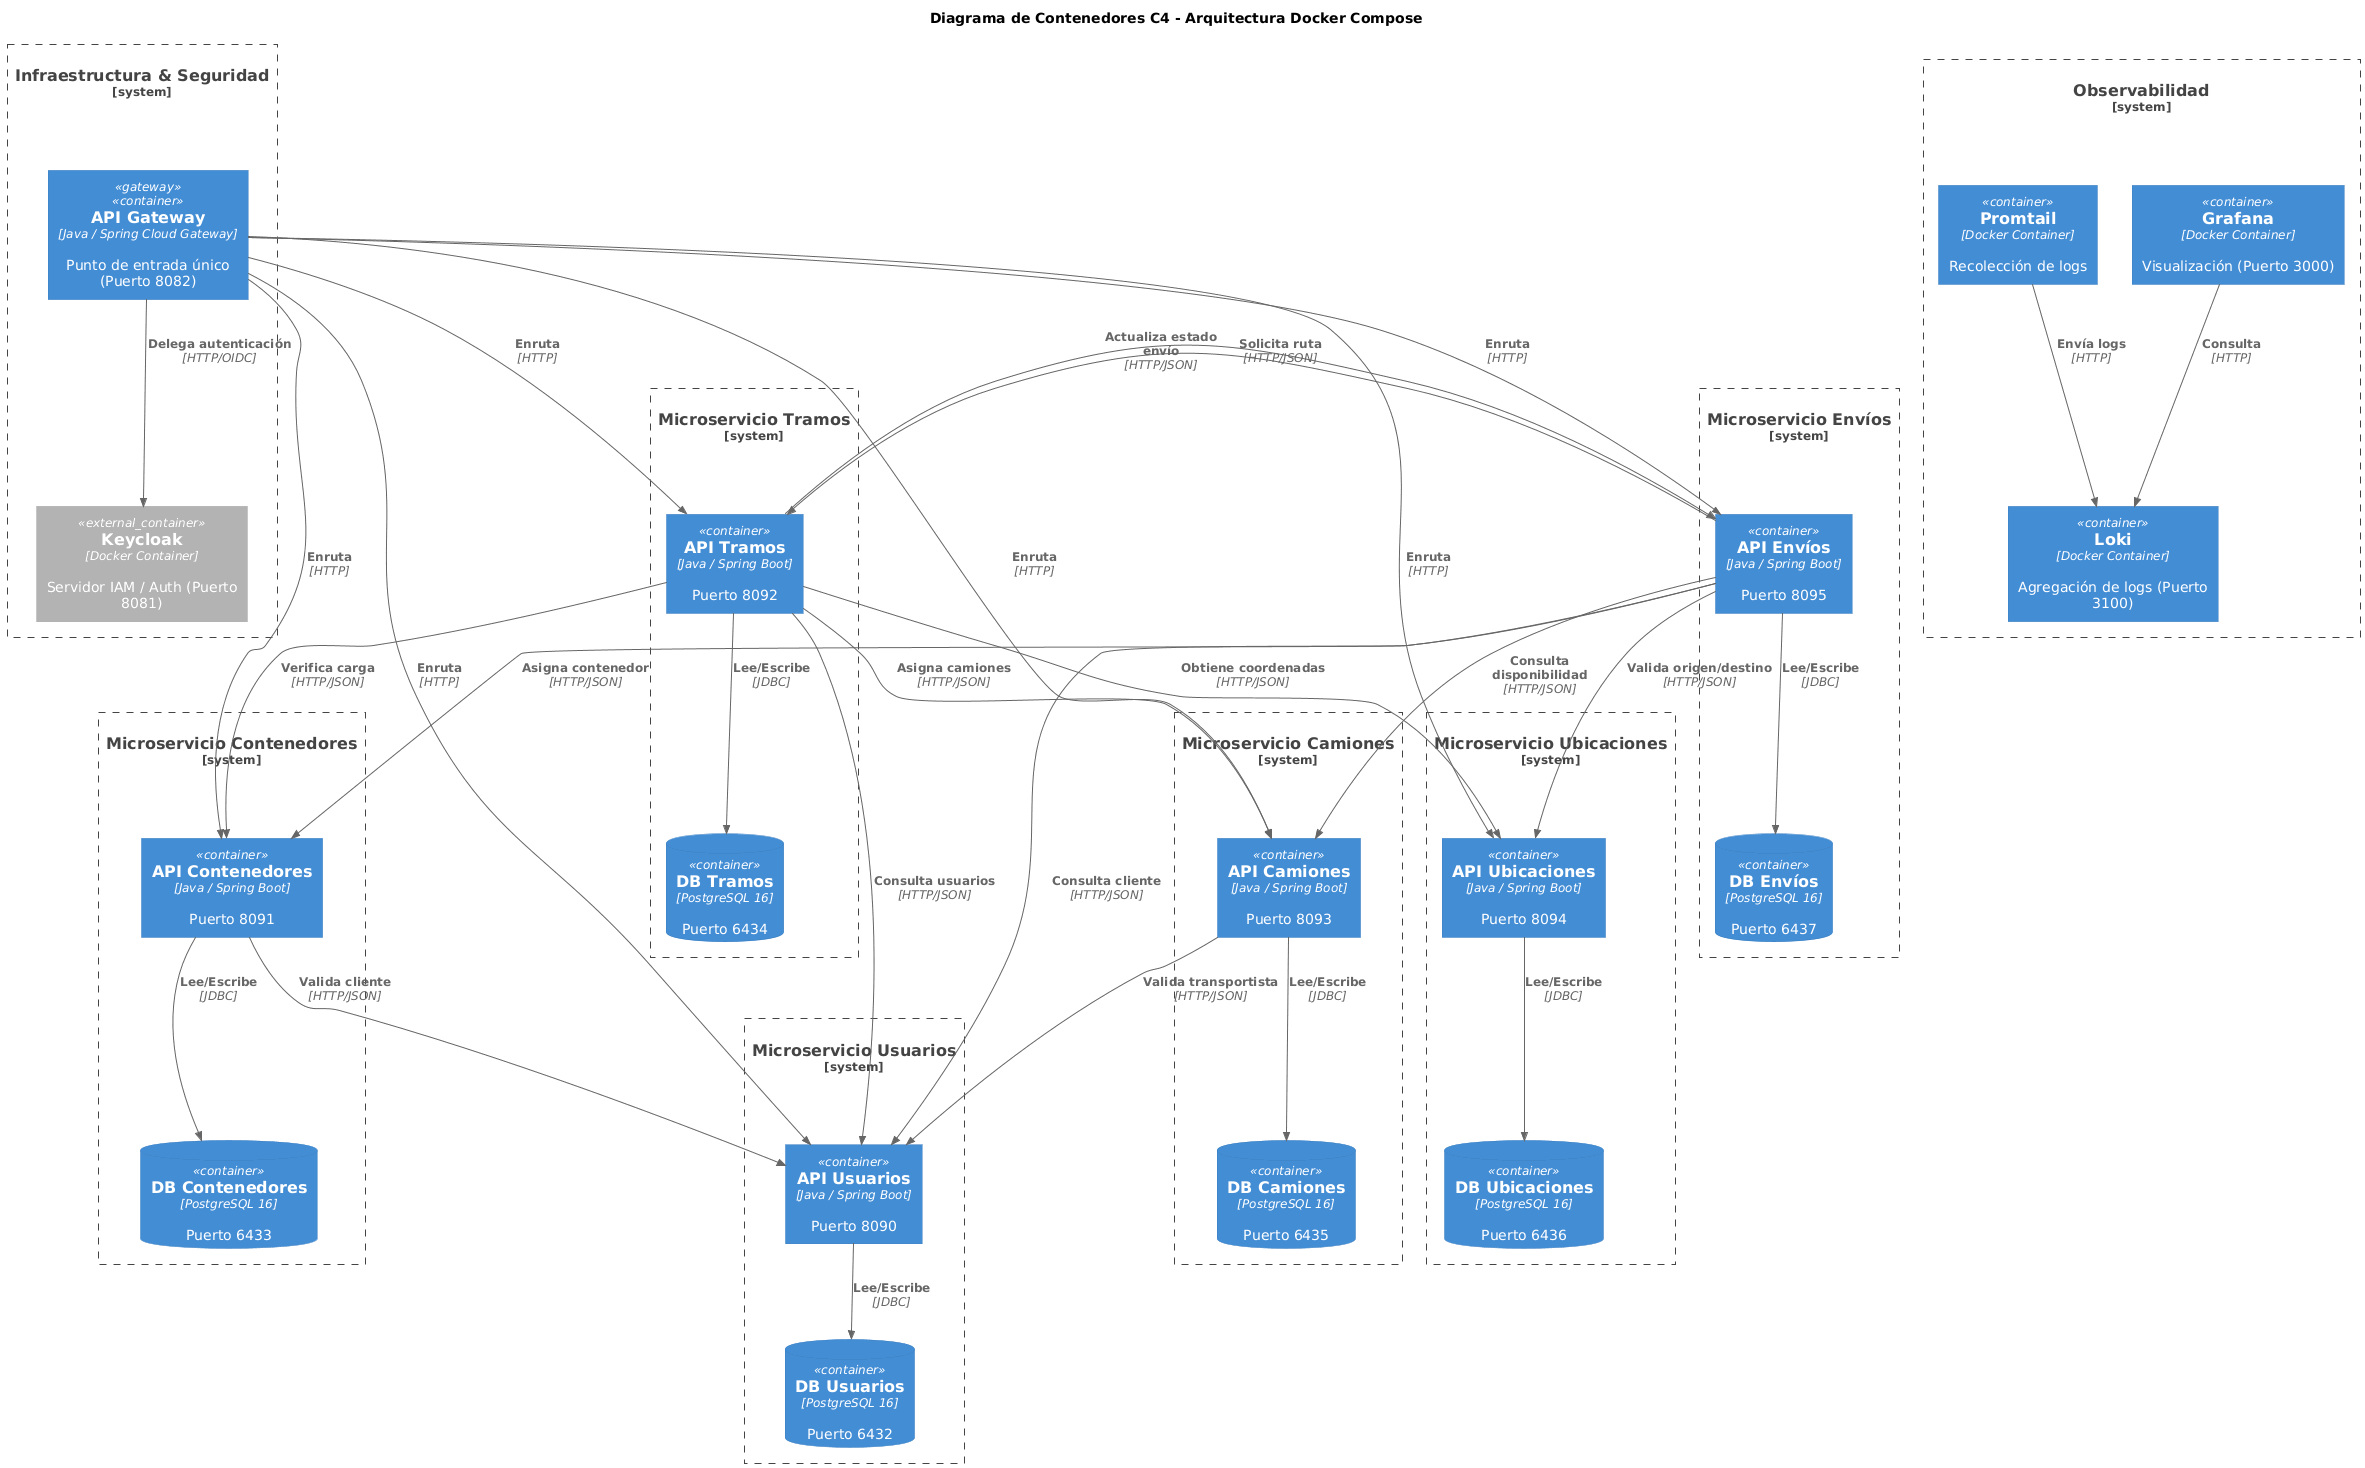

The diagram above was rendered by PlantUML. Its source (embedded in the PNG):
@startuml
!include https://raw.githubusercontent.com/plantuml-stdlib/C4-PlantUML/master/C4_Container.puml

' Configuración visual para mejorar la legibilidad
skinparam wrapWidth 200
skinparam maxMessageSize 150
LAYOUT_TOP_DOWN()
' LAYOUT_WITH_LEGEND()

title Diagrama de Contenedores C4 - Arquitectura Docker Compose

' --- INFRAESTRUCTURA COMPARTIDA ---
System_Boundary(infra_boundary, "Infraestructura & Seguridad") {
    Container(gateway, "API Gateway", "Java / Spring Cloud Gateway", "Punto de entrada único (Puerto 8082)", $tags="gateway")
    Container_Ext(keycloak, "Keycloak", "Docker Container", "Servidor IAM / Auth (Puerto 8081)")
}

System_Boundary(obs_boundary, "Observabilidad") {
    Container(grafana, "Grafana", "Docker Container", "Visualización (Puerto 3000)")
    Container(loki, "Loki", "Docker Container", "Agregación de logs (Puerto 3100)")
    Container(promtail, "Promtail", "Docker Container", "Recolección de logs")
}

' --- MICROSERVICIOS Y SUS BASES DE DATOS ---

System_Boundary(ms_usuarios_boundary, "Microservicio Usuarios") {
    Container(api_usuarios, "API Usuarios", "Java / Spring Boot", "Puerto 8090")
    ContainerDb(db_usuarios, "DB Usuarios", "PostgreSQL 16", "Puerto 6432")
}

System_Boundary(ms_contenedores_boundary, "Microservicio Contenedores") {
    Container(api_contenedores, "API Contenedores", "Java / Spring Boot", "Puerto 8091")
    ContainerDb(db_contenedores, "DB Contenedores", "PostgreSQL 16", "Puerto 6433")
}

System_Boundary(ms_tramos_boundary, "Microservicio Tramos") {
    Container(api_tramos, "API Tramos", "Java / Spring Boot", "Puerto 8092")
    ContainerDb(db_tramos, "DB Tramos", "PostgreSQL 16", "Puerto 6434")
}

System_Boundary(ms_camiones_boundary, "Microservicio Camiones") {
    Container(api_camiones, "API Camiones", "Java / Spring Boot", "Puerto 8093")
    ContainerDb(db_camiones, "DB Camiones", "PostgreSQL 16", "Puerto 6435")
}

System_Boundary(ms_ubicaciones_boundary, "Microservicio Ubicaciones") {
    Container(api_ubicaciones, "API Ubicaciones", "Java / Spring Boot", "Puerto 8094")
    ContainerDb(db_ubicaciones, "DB Ubicaciones", "PostgreSQL 16", "Puerto 6436")
}

System_Boundary(ms_envios_boundary, "Microservicio Envíos") {
    Container(api_envios, "API Envíos", "Java / Spring Boot", "Puerto 8095")
    ContainerDb(db_envios, "DB Envíos", "PostgreSQL 16", "Puerto 6437")
}

' --- RELACIONES ---

' 1. Gateway & Auth
Rel(gateway, keycloak, "Delega autenticación", "HTTP/OIDC")
Rel(gateway, api_usuarios, "Enruta", "HTTP")
Rel(gateway, api_contenedores, "Enruta", "HTTP")
Rel(gateway, api_tramos, "Enruta", "HTTP")
Rel(gateway, api_camiones, "Enruta", "HTTP")
Rel(gateway, api_ubicaciones, "Enruta", "HTTP")
Rel(gateway, api_envios, "Enruta", "HTTP")

' 2. Conexiones a BD (Internas)
Rel(api_usuarios, db_usuarios, "Lee/Escribe", "JDBC")
Rel(api_contenedores, db_contenedores, "Lee/Escribe", "JDBC")
Rel(api_tramos, db_tramos, "Lee/Escribe", "JDBC")
Rel(api_camiones, db_camiones, "Lee/Escribe", "JDBC")
Rel(api_ubicaciones, db_ubicaciones, "Lee/Escribe", "JDBC")
Rel(api_envios, db_envios, "Lee/Escribe", "JDBC")

' 3. Comunicaciones Inter-Servicios (Feign Clients)

' MS Contenedores -> Usuarios
Rel(api_contenedores, api_usuarios, "Valida cliente", "HTTP/JSON")

' MS Camiones -> Usuarios
Rel(api_camiones, api_usuarios, "Valida transportista", "HTTP/JSON")

' MS Tramos -> Todos (Complejo)
Rel(api_tramos, api_usuarios, "Consulta usuarios", "HTTP/JSON")
Rel(api_tramos, api_camiones, "Asigna camiones", "HTTP/JSON")
Rel(api_tramos, api_envios, "Actualiza estado envío", "HTTP/JSON")
Rel(api_tramos, api_ubicaciones, "Obtiene coordenadas", "HTTP/JSON")
Rel(api_tramos, api_contenedores, "Verifica carga", "HTTP/JSON")

' MS Envíos -> Todos (Complejo)
Rel(api_envios, api_usuarios, "Consulta cliente", "HTTP/JSON")
Rel(api_envios, api_camiones, "Consulta disponibilidad", "HTTP/JSON")
Rel(api_envios, api_tramos, "Solicita ruta", "HTTP/JSON")
Rel(api_envios, api_ubicaciones, "Valida origen/destino", "HTTP/JSON")
Rel(api_envios, api_contenedores, "Asigna contenedor", "HTTP/JSON")

' 4. Observabilidad
Rel(promtail, loki, "Envía logs", "HTTP")
Rel(grafana, loki, "Consulta", "HTTP")

@enduml